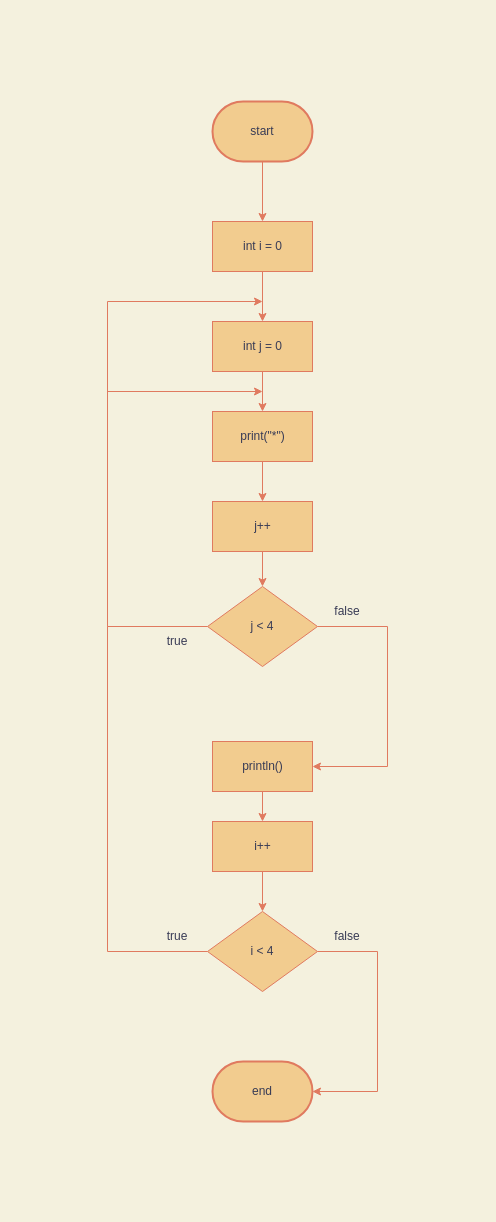

The diagram above was exported from draw.io. Its source (the exported page's mxGraphModel, read from the mxfile embedded in the PNG):
<mxGraphModel dx="792" dy="517" grid="1" gridSize="10" guides="1" tooltips="1" connect="1" arrows="1" fold="1" page="1" pageScale="1" pageWidth="850" pageHeight="1100" background="#F4F1DE" math="0" shadow="0">
  <root>
    <mxCell id="0" />
    <mxCell id="1" parent="0" />
    <mxCell id="0C9G64JUC8npAB144crH-49" value="start" style="strokeWidth=2;html=1;shape=mxgraph.flowchart.terminator;whiteSpace=wrap;fillColor=#F2CC8F;strokeColor=#E07A5F;fontColor=#393C56;" vertex="1" parent="1">
      <mxGeometry x="385" y="10" width="100" height="60" as="geometry" />
    </mxCell>
    <mxCell id="0C9G64JUC8npAB144crH-50" value="end" style="strokeWidth=2;html=1;shape=mxgraph.flowchart.terminator;whiteSpace=wrap;fillColor=#F2CC8F;strokeColor=#E07A5F;fontColor=#393C56;" vertex="1" parent="1">
      <mxGeometry x="385" y="970" width="100" height="60" as="geometry" />
    </mxCell>
    <mxCell id="0C9G64JUC8npAB144crH-51" value="int i = 0" style="html=1;dashed=0;whitespace=wrap;fillColor=#F2CC8F;strokeColor=#E07A5F;fontColor=#393C56;" vertex="1" parent="1">
      <mxGeometry x="385" y="130" width="100" height="50" as="geometry" />
    </mxCell>
    <mxCell id="0C9G64JUC8npAB144crH-52" value="i &amp;lt; 4" style="rhombus;whiteSpace=wrap;html=1;fillColor=#F2CC8F;strokeColor=#E07A5F;fontColor=#393C56;" vertex="1" parent="1">
      <mxGeometry x="380" y="820" width="110" height="80" as="geometry" />
    </mxCell>
    <mxCell id="0C9G64JUC8npAB144crH-53" value="j &amp;lt; 4" style="rhombus;whiteSpace=wrap;html=1;fillColor=#F2CC8F;strokeColor=#E07A5F;fontColor=#393C56;" vertex="1" parent="1">
      <mxGeometry x="380" y="495" width="110" height="80" as="geometry" />
    </mxCell>
    <mxCell id="0C9G64JUC8npAB144crH-54" value="int j = 0" style="html=1;dashed=0;whitespace=wrap;fillColor=#F2CC8F;strokeColor=#E07A5F;fontColor=#393C56;" vertex="1" parent="1">
      <mxGeometry x="385" y="230" width="100" height="50" as="geometry" />
    </mxCell>
    <mxCell id="0C9G64JUC8npAB144crH-55" value="i++" style="html=1;dashed=0;whitespace=wrap;fillColor=#F2CC8F;strokeColor=#E07A5F;fontColor=#393C56;" vertex="1" parent="1">
      <mxGeometry x="385" y="730" width="100" height="50" as="geometry" />
    </mxCell>
    <mxCell id="0C9G64JUC8npAB144crH-56" value="j++" style="html=1;dashed=0;whitespace=wrap;fillColor=#F2CC8F;strokeColor=#E07A5F;fontColor=#393C56;" vertex="1" parent="1">
      <mxGeometry x="385" y="410" width="100" height="50" as="geometry" />
    </mxCell>
    <mxCell id="0C9G64JUC8npAB144crH-66" value="true" style="text;html=1;strokeColor=none;fillColor=none;align=center;verticalAlign=middle;whiteSpace=wrap;rounded=0;fontColor=#393C56;" vertex="1" parent="1">
      <mxGeometry x="320" y="830" width="60" height="30" as="geometry" />
    </mxCell>
    <mxCell id="0C9G64JUC8npAB144crH-67" value="false" style="text;html=1;strokeColor=none;fillColor=none;align=center;verticalAlign=middle;whiteSpace=wrap;rounded=0;fontColor=#393C56;" vertex="1" parent="1">
      <mxGeometry x="490" y="830" width="60" height="30" as="geometry" />
    </mxCell>
    <mxCell id="0C9G64JUC8npAB144crH-68" value="print(&quot;*&quot;)" style="html=1;dashed=0;whitespace=wrap;fillColor=#F2CC8F;strokeColor=#E07A5F;fontColor=#393C56;" vertex="1" parent="1">
      <mxGeometry x="385" y="320" width="100" height="50" as="geometry" />
    </mxCell>
    <mxCell id="0C9G64JUC8npAB144crH-70" value="false" style="text;html=1;strokeColor=none;fillColor=none;align=center;verticalAlign=middle;whiteSpace=wrap;rounded=0;fontColor=#393C56;" vertex="1" parent="1">
      <mxGeometry x="490" y="505" width="60" height="30" as="geometry" />
    </mxCell>
    <mxCell id="0C9G64JUC8npAB144crH-71" value="true" style="text;html=1;strokeColor=none;fillColor=none;align=center;verticalAlign=middle;whiteSpace=wrap;rounded=0;fontColor=#393C56;" vertex="1" parent="1">
      <mxGeometry x="320" y="535" width="60" height="30" as="geometry" />
    </mxCell>
    <mxCell id="0C9G64JUC8npAB144crH-72" value="println()" style="html=1;dashed=0;whitespace=wrap;fillColor=#F2CC8F;strokeColor=#E07A5F;fontColor=#393C56;" vertex="1" parent="1">
      <mxGeometry x="385" y="650" width="100" height="50" as="geometry" />
    </mxCell>
    <mxCell id="0C9G64JUC8npAB144crH-74" value="" style="endArrow=classic;html=1;rounded=0;entryX=0.5;entryY=0;entryDx=0;entryDy=0;exitX=0.5;exitY=1;exitDx=0;exitDy=0;exitPerimeter=0;labelBackgroundColor=#F4F1DE;strokeColor=#E07A5F;fontColor=#393C56;" edge="1" parent="1" source="0C9G64JUC8npAB144crH-49" target="0C9G64JUC8npAB144crH-51">
      <mxGeometry width="50" height="50" relative="1" as="geometry">
        <mxPoint x="180" y="240" as="sourcePoint" />
        <mxPoint x="230" y="190" as="targetPoint" />
      </mxGeometry>
    </mxCell>
    <mxCell id="0C9G64JUC8npAB144crH-75" value="" style="endArrow=classic;html=1;rounded=0;entryX=0.5;entryY=0;entryDx=0;entryDy=0;exitX=0.5;exitY=1;exitDx=0;exitDy=0;labelBackgroundColor=#F4F1DE;strokeColor=#E07A5F;fontColor=#393C56;" edge="1" parent="1" source="0C9G64JUC8npAB144crH-51" target="0C9G64JUC8npAB144crH-54">
      <mxGeometry width="50" height="50" relative="1" as="geometry">
        <mxPoint x="190" y="250" as="sourcePoint" />
        <mxPoint x="240" y="200" as="targetPoint" />
      </mxGeometry>
    </mxCell>
    <mxCell id="0C9G64JUC8npAB144crH-76" value="" style="endArrow=classic;html=1;rounded=0;entryX=0.5;entryY=0;entryDx=0;entryDy=0;exitX=0.5;exitY=1;exitDx=0;exitDy=0;labelBackgroundColor=#F4F1DE;strokeColor=#E07A5F;fontColor=#393C56;" edge="1" parent="1" source="0C9G64JUC8npAB144crH-54" target="0C9G64JUC8npAB144crH-68">
      <mxGeometry width="50" height="50" relative="1" as="geometry">
        <mxPoint x="200" y="260" as="sourcePoint" />
        <mxPoint x="250" y="210" as="targetPoint" />
      </mxGeometry>
    </mxCell>
    <mxCell id="0C9G64JUC8npAB144crH-77" value="" style="endArrow=classic;html=1;rounded=0;entryX=0.5;entryY=0;entryDx=0;entryDy=0;exitX=0.5;exitY=1;exitDx=0;exitDy=0;labelBackgroundColor=#F4F1DE;strokeColor=#E07A5F;fontColor=#393C56;" edge="1" parent="1" source="0C9G64JUC8npAB144crH-68" target="0C9G64JUC8npAB144crH-56">
      <mxGeometry width="50" height="50" relative="1" as="geometry">
        <mxPoint x="210" y="270" as="sourcePoint" />
        <mxPoint x="260" y="220" as="targetPoint" />
      </mxGeometry>
    </mxCell>
    <mxCell id="0C9G64JUC8npAB144crH-78" value="" style="endArrow=classic;html=1;rounded=0;entryX=0.5;entryY=0;entryDx=0;entryDy=0;exitX=0.5;exitY=1;exitDx=0;exitDy=0;labelBackgroundColor=#F4F1DE;strokeColor=#E07A5F;fontColor=#393C56;" edge="1" parent="1" source="0C9G64JUC8npAB144crH-72" target="0C9G64JUC8npAB144crH-55">
      <mxGeometry width="50" height="50" relative="1" as="geometry">
        <mxPoint x="160" y="615" as="sourcePoint" />
        <mxPoint x="210" y="565" as="targetPoint" />
      </mxGeometry>
    </mxCell>
    <mxCell id="0C9G64JUC8npAB144crH-79" value="" style="endArrow=classic;html=1;rounded=0;entryX=0.5;entryY=0;entryDx=0;entryDy=0;exitX=0.5;exitY=1;exitDx=0;exitDy=0;labelBackgroundColor=#F4F1DE;strokeColor=#E07A5F;fontColor=#393C56;" edge="1" parent="1" source="0C9G64JUC8npAB144crH-55" target="0C9G64JUC8npAB144crH-52">
      <mxGeometry width="50" height="50" relative="1" as="geometry">
        <mxPoint x="110" y="605" as="sourcePoint" />
        <mxPoint x="160" y="555" as="targetPoint" />
      </mxGeometry>
    </mxCell>
    <mxCell id="0C9G64JUC8npAB144crH-80" value="" style="endArrow=classic;html=1;rounded=0;exitX=0;exitY=0.5;exitDx=0;exitDy=0;labelBackgroundColor=#F4F1DE;strokeColor=#E07A5F;fontColor=#393C56;" edge="1" parent="1" source="0C9G64JUC8npAB144crH-52">
      <mxGeometry width="50" height="50" relative="1" as="geometry">
        <mxPoint x="300" y="450" as="sourcePoint" />
        <mxPoint x="435" y="210" as="targetPoint" />
        <Array as="points">
          <mxPoint x="280" y="860" />
          <mxPoint x="280" y="210" />
        </Array>
      </mxGeometry>
    </mxCell>
    <mxCell id="0C9G64JUC8npAB144crH-81" value="" style="endArrow=classic;html=1;rounded=0;exitX=1;exitY=0.5;exitDx=0;exitDy=0;entryX=1;entryY=0.5;entryDx=0;entryDy=0;entryPerimeter=0;labelBackgroundColor=#F4F1DE;strokeColor=#E07A5F;fontColor=#393C56;" edge="1" parent="1" source="0C9G64JUC8npAB144crH-52" target="0C9G64JUC8npAB144crH-50">
      <mxGeometry width="50" height="50" relative="1" as="geometry">
        <mxPoint x="510" y="910" as="sourcePoint" />
        <mxPoint x="660" y="820" as="targetPoint" />
        <Array as="points">
          <mxPoint x="550" y="860" />
          <mxPoint x="550" y="1000" />
        </Array>
      </mxGeometry>
    </mxCell>
    <mxCell id="0C9G64JUC8npAB144crH-82" value="" style="endArrow=classic;html=1;rounded=0;entryX=1;entryY=0.5;entryDx=0;entryDy=0;exitX=1;exitY=0.5;exitDx=0;exitDy=0;labelBackgroundColor=#F4F1DE;strokeColor=#E07A5F;fontColor=#393C56;" edge="1" parent="1" source="0C9G64JUC8npAB144crH-53" target="0C9G64JUC8npAB144crH-72">
      <mxGeometry width="50" height="50" relative="1" as="geometry">
        <mxPoint x="260" y="320" as="sourcePoint" />
        <mxPoint x="310" y="270" as="targetPoint" />
        <Array as="points">
          <mxPoint x="560" y="535" />
          <mxPoint x="560" y="675" />
        </Array>
      </mxGeometry>
    </mxCell>
    <mxCell id="0C9G64JUC8npAB144crH-83" value="" style="endArrow=classic;html=1;rounded=0;entryX=0.5;entryY=0;entryDx=0;entryDy=0;exitX=0.5;exitY=1;exitDx=0;exitDy=0;labelBackgroundColor=#F4F1DE;strokeColor=#E07A5F;fontColor=#393C56;" edge="1" parent="1" source="0C9G64JUC8npAB144crH-56" target="0C9G64JUC8npAB144crH-53">
      <mxGeometry width="50" height="50" relative="1" as="geometry">
        <mxPoint x="270" y="330" as="sourcePoint" />
        <mxPoint x="320" y="280" as="targetPoint" />
      </mxGeometry>
    </mxCell>
    <mxCell id="0C9G64JUC8npAB144crH-84" value="" style="endArrow=classic;html=1;rounded=0;exitX=0;exitY=0.5;exitDx=0;exitDy=0;labelBackgroundColor=#F4F1DE;strokeColor=#E07A5F;fontColor=#393C56;" edge="1" parent="1" source="0C9G64JUC8npAB144crH-53">
      <mxGeometry width="50" height="50" relative="1" as="geometry">
        <mxPoint x="445" y="470" as="sourcePoint" />
        <mxPoint x="435" y="300" as="targetPoint" />
        <Array as="points">
          <mxPoint x="280" y="535" />
          <mxPoint x="280" y="300" />
        </Array>
      </mxGeometry>
    </mxCell>
  </root>
</mxGraphModel>